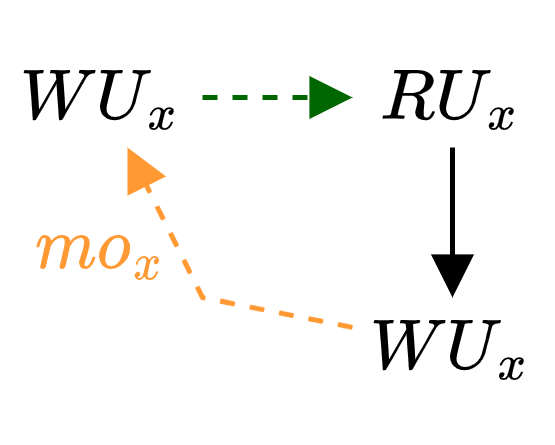

The diagram above was exported from draw.io. Its source (the exported page's mxGraphModel, read from the mxfile embedded in the PNG):
<mxGraphModel dx="256" dy="241" grid="1" gridSize="10" guides="1" tooltips="1" connect="1" arrows="1" fold="1" page="1" pageScale="1" pageWidth="827" pageHeight="1169" math="1" shadow="0">
  <root>
    <mxCell id="0" />
    <mxCell id="1" parent="0" />
    <mxCell id="-4YkjnZvroqS_zpW5qZS-1" value="$$WU_x$$" style="text;html=1;strokeColor=none;fillColor=none;align=center;verticalAlign=middle;whiteSpace=wrap;rounded=0;" vertex="1" parent="1">
      <mxGeometry x="100" y="70" width="40" height="20" as="geometry" />
    </mxCell>
    <mxCell id="-4YkjnZvroqS_zpW5qZS-2" value="$$WU_x$$" style="text;html=1;strokeColor=none;fillColor=none;align=center;verticalAlign=middle;whiteSpace=wrap;rounded=0;" vertex="1" parent="1">
      <mxGeometry x="170" y="120" width="40" height="20" as="geometry" />
    </mxCell>
    <mxCell id="-4YkjnZvroqS_zpW5qZS-3" value="$$RU_x$$" style="text;html=1;strokeColor=none;fillColor=none;align=center;verticalAlign=middle;whiteSpace=wrap;rounded=0;" vertex="1" parent="1">
      <mxGeometry x="170" y="70" width="40" height="20" as="geometry" />
    </mxCell>
    <mxCell id="-4YkjnZvroqS_zpW5qZS-4" style="edgeStyle=none;rounded=0;orthogonalLoop=1;jettySize=auto;html=1;endArrow=block;endFill=1;fillColor=#e51400;strokeColor=#000000;exitX=0.5;exitY=1;exitDx=0;exitDy=0;entryX=0.5;entryY=0;entryDx=0;entryDy=0;" edge="1" parent="1" source="-4YkjnZvroqS_zpW5qZS-3" target="-4YkjnZvroqS_zpW5qZS-2">
      <mxGeometry relative="1" as="geometry">
        <mxPoint x="30" y="50" as="sourcePoint" />
        <mxPoint x="30" y="100" as="targetPoint" />
      </mxGeometry>
    </mxCell>
    <mxCell id="-4YkjnZvroqS_zpW5qZS-5" style="edgeStyle=none;rounded=0;orthogonalLoop=1;jettySize=auto;html=1;endArrow=block;endFill=1;fillColor=#e51400;strokeColor=#006600;dashed=1;" edge="1" parent="1" source="-4YkjnZvroqS_zpW5qZS-1" target="-4YkjnZvroqS_zpW5qZS-3">
      <mxGeometry relative="1" as="geometry">
        <mxPoint x="190" y="80" as="sourcePoint" />
        <mxPoint x="190" y="110" as="targetPoint" />
      </mxGeometry>
    </mxCell>
    <mxCell id="-4YkjnZvroqS_zpW5qZS-6" style="rounded=0;orthogonalLoop=1;jettySize=auto;html=1;dashed=1;strokeColor=#FF9933;endArrow=block;endFill=1;" edge="1" parent="1" source="-4YkjnZvroqS_zpW5qZS-2" target="-4YkjnZvroqS_zpW5qZS-1">
      <mxGeometry relative="1" as="geometry">
        <mxPoint x="120" y="180" as="sourcePoint" />
        <mxPoint x="120" y="120" as="targetPoint" />
        <Array as="points">
          <mxPoint x="140" y="120" />
        </Array>
      </mxGeometry>
    </mxCell>
    <mxCell id="-4YkjnZvroqS_zpW5qZS-7" value="$$mo_x$$" style="text;html=1;strokeColor=none;fillColor=none;align=center;verticalAlign=middle;whiteSpace=wrap;rounded=0;fontColor=#FF9933;" vertex="1" parent="1">
      <mxGeometry x="100" y="100" width="40" height="20" as="geometry" />
    </mxCell>
  </root>
</mxGraphModel>